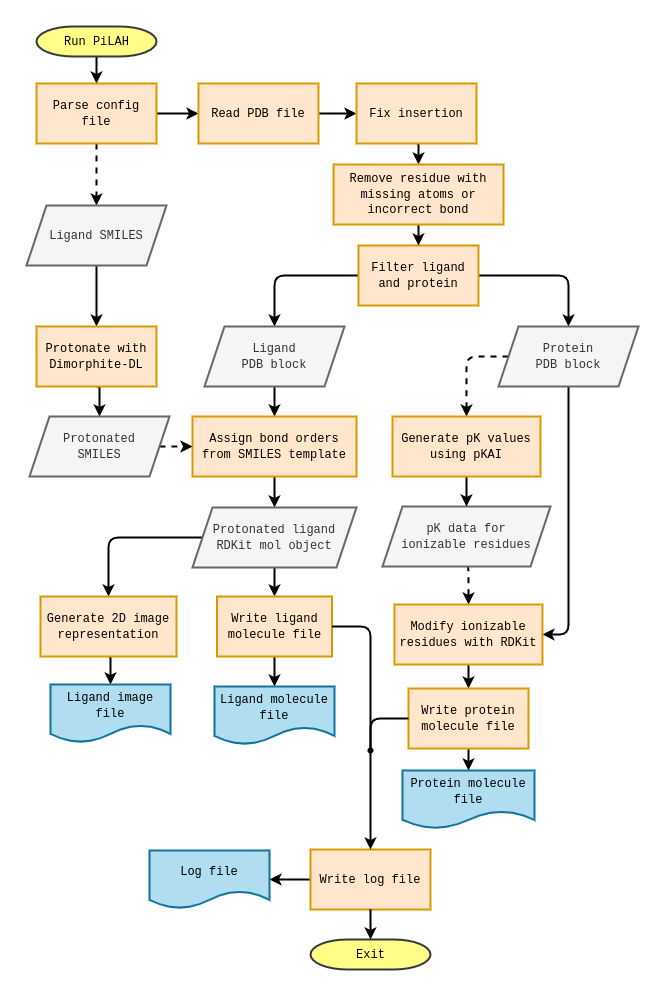

The diagram above was exported from draw.io. Its source (the exported page's mxGraphModel, read from the mxfile embedded in the PNG):
<mxGraphModel dx="880" dy="497" grid="1" gridSize="10" guides="1" tooltips="1" connect="1" arrows="1" fold="1" page="1" pageScale="1" pageWidth="827" pageHeight="1169" background="none" math="0" shadow="0">
  <root>
    <mxCell id="0" />
    <mxCell id="1" parent="0" />
    <mxCell id="COEqPbdwXmEkW-bAyPjD-98" style="edgeStyle=orthogonalEdgeStyle;rounded=0;orthogonalLoop=1;jettySize=auto;html=1;exitX=0.5;exitY=1;exitDx=0;exitDy=0;exitPerimeter=0;entryX=0.5;entryY=0;entryDx=0;entryDy=0;strokeWidth=2;" edge="1" parent="1" source="2" target="COEqPbdwXmEkW-bAyPjD-61">
      <mxGeometry relative="1" as="geometry" />
    </mxCell>
    <mxCell id="2" value="&lt;font face=&quot;Courier New&quot;&gt;Run PiLAH&lt;/font&gt;" style="shape=mxgraph.flowchart.terminator;strokeWidth=2;gradientDirection=north;fontStyle=0;html=1;fillColor=#ffff88;strokeColor=#36393d;" parent="1" vertex="1">
      <mxGeometry x="113" y="90" width="120" height="30" as="geometry" />
    </mxCell>
    <mxCell id="45" value="" style="edgeStyle=elbowEdgeStyle;elbow=horizontal;exitX=1;exitY=0.5;exitPerimeter=0;entryX=0.905;entryY=0.5;entryPerimeter=0;fontStyle=1;strokeColor=#003366;strokeWidth=1;html=1;" parent="1" target="34" edge="1">
      <mxGeometry width="100" height="100" as="geometry">
        <mxPoint x="380.5" y="1119.25" as="sourcePoint" />
        <mxPoint x="100" as="targetPoint" />
        <Array as="points">
          <mxPoint x="950" y="1320" />
        </Array>
      </mxGeometry>
    </mxCell>
    <mxCell id="COEqPbdwXmEkW-bAyPjD-73" style="edgeStyle=orthogonalEdgeStyle;rounded=0;orthogonalLoop=1;jettySize=auto;html=1;exitX=0.5;exitY=1;exitDx=0;exitDy=0;entryX=0.5;entryY=0;entryDx=0;entryDy=0;dashed=1;strokeWidth=2;" edge="1" parent="1" source="COEqPbdwXmEkW-bAyPjD-61" target="COEqPbdwXmEkW-bAyPjD-69">
      <mxGeometry relative="1" as="geometry" />
    </mxCell>
    <mxCell id="COEqPbdwXmEkW-bAyPjD-99" style="edgeStyle=orthogonalEdgeStyle;rounded=0;orthogonalLoop=1;jettySize=auto;html=1;exitX=1;exitY=0.5;exitDx=0;exitDy=0;entryX=0;entryY=0.5;entryDx=0;entryDy=0;strokeWidth=2;" edge="1" parent="1" source="COEqPbdwXmEkW-bAyPjD-61" target="COEqPbdwXmEkW-bAyPjD-62">
      <mxGeometry relative="1" as="geometry" />
    </mxCell>
    <mxCell id="COEqPbdwXmEkW-bAyPjD-61" value="&lt;font face=&quot;Courier New&quot;&gt;Parse config file&lt;/font&gt;" style="rounded=0;whiteSpace=wrap;html=1;strokeWidth=2;fillColor=#ffe6cc;strokeColor=#d79b00;" vertex="1" parent="1">
      <mxGeometry x="113" y="147" width="120" height="60" as="geometry" />
    </mxCell>
    <mxCell id="COEqPbdwXmEkW-bAyPjD-100" style="edgeStyle=orthogonalEdgeStyle;rounded=0;orthogonalLoop=1;jettySize=auto;html=1;exitX=1;exitY=0.5;exitDx=0;exitDy=0;entryX=0;entryY=0.5;entryDx=0;entryDy=0;strokeWidth=2;" edge="1" parent="1" source="COEqPbdwXmEkW-bAyPjD-62" target="COEqPbdwXmEkW-bAyPjD-63">
      <mxGeometry relative="1" as="geometry" />
    </mxCell>
    <mxCell id="COEqPbdwXmEkW-bAyPjD-62" value="&lt;font face=&quot;Courier New&quot;&gt;Read PDB file&lt;/font&gt;" style="rounded=0;whiteSpace=wrap;html=1;strokeWidth=2;fillColor=#ffe6cc;strokeColor=#d79b00;" vertex="1" parent="1">
      <mxGeometry x="275" y="147" width="120" height="60" as="geometry" />
    </mxCell>
    <mxCell id="COEqPbdwXmEkW-bAyPjD-101" style="edgeStyle=orthogonalEdgeStyle;rounded=0;orthogonalLoop=1;jettySize=auto;html=1;exitX=0.5;exitY=1;exitDx=0;exitDy=0;entryX=0.5;entryY=0;entryDx=0;entryDy=0;strokeWidth=2;" edge="1" parent="1" source="COEqPbdwXmEkW-bAyPjD-63" target="COEqPbdwXmEkW-bAyPjD-97">
      <mxGeometry relative="1" as="geometry" />
    </mxCell>
    <mxCell id="COEqPbdwXmEkW-bAyPjD-63" value="&lt;font face=&quot;Courier New&quot;&gt;Fix insertion&lt;/font&gt;" style="rounded=0;whiteSpace=wrap;html=1;strokeWidth=2;fillColor=#ffe6cc;strokeColor=#d79b00;" vertex="1" parent="1">
      <mxGeometry x="433" y="147" width="120" height="60" as="geometry" />
    </mxCell>
    <mxCell id="COEqPbdwXmEkW-bAyPjD-103" style="edgeStyle=orthogonalEdgeStyle;rounded=1;orthogonalLoop=1;jettySize=auto;html=1;exitX=0;exitY=0.5;exitDx=0;exitDy=0;entryX=0.5;entryY=0;entryDx=0;entryDy=0;strokeWidth=2;curved=0;" edge="1" parent="1" source="COEqPbdwXmEkW-bAyPjD-64" target="COEqPbdwXmEkW-bAyPjD-67">
      <mxGeometry relative="1" as="geometry" />
    </mxCell>
    <mxCell id="COEqPbdwXmEkW-bAyPjD-104" style="edgeStyle=orthogonalEdgeStyle;rounded=1;orthogonalLoop=1;jettySize=auto;html=1;exitX=1;exitY=0.5;exitDx=0;exitDy=0;entryX=0.5;entryY=0;entryDx=0;entryDy=0;strokeWidth=2;curved=0;" edge="1" parent="1" source="COEqPbdwXmEkW-bAyPjD-64" target="COEqPbdwXmEkW-bAyPjD-66">
      <mxGeometry relative="1" as="geometry" />
    </mxCell>
    <mxCell id="COEqPbdwXmEkW-bAyPjD-64" value="&lt;font face=&quot;Courier New&quot;&gt;Filter ligand&lt;br style=&quot;border-color: var(--border-color);&quot;&gt;&lt;span style=&quot;&quot;&gt;and protein&lt;/span&gt;&lt;/font&gt;" style="rounded=0;whiteSpace=wrap;html=1;strokeWidth=2;fillColor=#ffe6cc;strokeColor=#d79b00;" vertex="1" parent="1">
      <mxGeometry x="435" y="309" width="120" height="60" as="geometry" />
    </mxCell>
    <mxCell id="COEqPbdwXmEkW-bAyPjD-137" style="edgeStyle=orthogonalEdgeStyle;rounded=1;orthogonalLoop=1;jettySize=auto;html=1;exitX=0;exitY=0.5;exitDx=0;exitDy=0;entryX=0.5;entryY=0;entryDx=0;entryDy=0;curved=0;strokeWidth=2;dashed=1;" edge="1" parent="1" source="COEqPbdwXmEkW-bAyPjD-66" target="COEqPbdwXmEkW-bAyPjD-82">
      <mxGeometry relative="1" as="geometry">
        <Array as="points">
          <mxPoint x="543" y="420" />
        </Array>
      </mxGeometry>
    </mxCell>
    <mxCell id="COEqPbdwXmEkW-bAyPjD-141" style="edgeStyle=orthogonalEdgeStyle;rounded=1;orthogonalLoop=1;jettySize=auto;html=1;exitX=0.5;exitY=1;exitDx=0;exitDy=0;entryX=1;entryY=0.5;entryDx=0;entryDy=0;curved=0;strokeWidth=2;" edge="1" parent="1" source="COEqPbdwXmEkW-bAyPjD-66" target="COEqPbdwXmEkW-bAyPjD-83">
      <mxGeometry relative="1" as="geometry" />
    </mxCell>
    <mxCell id="COEqPbdwXmEkW-bAyPjD-66" value="&lt;font face=&quot;Courier New&quot;&gt;Protein&lt;br&gt;PDB block&lt;/font&gt;" style="shape=parallelogram;perimeter=parallelogramPerimeter;whiteSpace=wrap;html=1;fixedSize=1;strokeWidth=2;fillColor=#f5f5f5;fontColor=#333333;strokeColor=#666666;" vertex="1" parent="1">
      <mxGeometry x="575" y="390" width="140" height="60" as="geometry" />
    </mxCell>
    <mxCell id="COEqPbdwXmEkW-bAyPjD-80" style="edgeStyle=orthogonalEdgeStyle;rounded=0;orthogonalLoop=1;jettySize=auto;html=1;exitX=0.5;exitY=1;exitDx=0;exitDy=0;entryX=0.5;entryY=0;entryDx=0;entryDy=0;strokeWidth=2;" edge="1" parent="1" source="COEqPbdwXmEkW-bAyPjD-67" target="COEqPbdwXmEkW-bAyPjD-76">
      <mxGeometry relative="1" as="geometry" />
    </mxCell>
    <mxCell id="COEqPbdwXmEkW-bAyPjD-67" value="&lt;font face=&quot;Courier New&quot;&gt;Ligand&lt;br&gt;PDB block&lt;/font&gt;" style="shape=parallelogram;perimeter=parallelogramPerimeter;whiteSpace=wrap;html=1;fixedSize=1;strokeWidth=2;fillColor=#f5f5f5;fontColor=#333333;strokeColor=#666666;" vertex="1" parent="1">
      <mxGeometry x="281" y="390" width="140" height="60" as="geometry" />
    </mxCell>
    <mxCell id="COEqPbdwXmEkW-bAyPjD-75" style="edgeStyle=orthogonalEdgeStyle;rounded=0;orthogonalLoop=1;jettySize=auto;html=1;exitX=0.5;exitY=1;exitDx=0;exitDy=0;entryX=0.5;entryY=0;entryDx=0;entryDy=0;strokeWidth=2;" edge="1" parent="1" source="COEqPbdwXmEkW-bAyPjD-69" target="COEqPbdwXmEkW-bAyPjD-74">
      <mxGeometry relative="1" as="geometry" />
    </mxCell>
    <mxCell id="COEqPbdwXmEkW-bAyPjD-69" value="&lt;font face=&quot;Courier New&quot;&gt;Ligand SMILES&lt;/font&gt;" style="shape=parallelogram;perimeter=parallelogramPerimeter;whiteSpace=wrap;html=1;fixedSize=1;strokeWidth=2;fillColor=#f5f5f5;strokeColor=#666666;fontColor=#333333;" vertex="1" parent="1">
      <mxGeometry x="103" y="269" width="140" height="60" as="geometry" />
    </mxCell>
    <mxCell id="COEqPbdwXmEkW-bAyPjD-78" style="edgeStyle=orthogonalEdgeStyle;rounded=0;orthogonalLoop=1;jettySize=auto;html=1;exitX=0.5;exitY=1;exitDx=0;exitDy=0;entryX=0.5;entryY=0;entryDx=0;entryDy=0;strokeWidth=2;" edge="1" parent="1" source="COEqPbdwXmEkW-bAyPjD-74" target="COEqPbdwXmEkW-bAyPjD-77">
      <mxGeometry relative="1" as="geometry" />
    </mxCell>
    <mxCell id="COEqPbdwXmEkW-bAyPjD-74" value="&lt;font face=&quot;Courier New&quot;&gt;Protonate with&lt;br&gt;Dimorphite-DL&lt;/font&gt;" style="rounded=0;whiteSpace=wrap;html=1;strokeWidth=2;fillColor=#ffe6cc;strokeColor=#d79b00;" vertex="1" parent="1">
      <mxGeometry x="113" y="390" width="120" height="60" as="geometry" />
    </mxCell>
    <mxCell id="COEqPbdwXmEkW-bAyPjD-86" style="edgeStyle=orthogonalEdgeStyle;rounded=0;orthogonalLoop=1;jettySize=auto;html=1;exitX=0.5;exitY=1;exitDx=0;exitDy=0;entryX=0.5;entryY=0;entryDx=0;entryDy=0;strokeWidth=2;" edge="1" parent="1" source="COEqPbdwXmEkW-bAyPjD-76" target="COEqPbdwXmEkW-bAyPjD-85">
      <mxGeometry relative="1" as="geometry" />
    </mxCell>
    <mxCell id="COEqPbdwXmEkW-bAyPjD-76" value="&lt;font face=&quot;Courier New&quot;&gt;Assign bond orders&lt;br&gt;from SMILES template&lt;/font&gt;" style="rounded=0;whiteSpace=wrap;html=1;strokeWidth=2;fillColor=#ffe6cc;strokeColor=#d79b00;" vertex="1" parent="1">
      <mxGeometry x="269" y="480" width="164" height="60" as="geometry" />
    </mxCell>
    <mxCell id="COEqPbdwXmEkW-bAyPjD-79" style="edgeStyle=orthogonalEdgeStyle;rounded=0;orthogonalLoop=1;jettySize=auto;html=1;exitX=1;exitY=0.5;exitDx=0;exitDy=0;entryX=0;entryY=0.5;entryDx=0;entryDy=0;dashed=1;strokeWidth=2;" edge="1" parent="1" source="COEqPbdwXmEkW-bAyPjD-77" target="COEqPbdwXmEkW-bAyPjD-76">
      <mxGeometry relative="1" as="geometry" />
    </mxCell>
    <mxCell id="COEqPbdwXmEkW-bAyPjD-77" value="&lt;font face=&quot;Courier New&quot;&gt;Protonated&lt;br&gt;SMILES&lt;/font&gt;" style="shape=parallelogram;perimeter=parallelogramPerimeter;whiteSpace=wrap;html=1;fixedSize=1;strokeWidth=2;fillColor=#f5f5f5;fontColor=#333333;strokeColor=#666666;" vertex="1" parent="1">
      <mxGeometry x="106" y="480" width="140" height="60" as="geometry" />
    </mxCell>
    <mxCell id="COEqPbdwXmEkW-bAyPjD-139" style="edgeStyle=orthogonalEdgeStyle;rounded=1;orthogonalLoop=1;jettySize=auto;html=1;exitX=0.5;exitY=1;exitDx=0;exitDy=0;entryX=0.5;entryY=0;entryDx=0;entryDy=0;curved=0;strokeWidth=2;dashed=1;" edge="1" parent="1" source="COEqPbdwXmEkW-bAyPjD-81" target="COEqPbdwXmEkW-bAyPjD-83">
      <mxGeometry relative="1" as="geometry" />
    </mxCell>
    <mxCell id="COEqPbdwXmEkW-bAyPjD-81" value="&lt;font face=&quot;Courier New&quot;&gt;pK data for&lt;br&gt;ionizable residues&lt;/font&gt;" style="shape=parallelogram;perimeter=parallelogramPerimeter;whiteSpace=wrap;html=1;fixedSize=1;strokeWidth=2;fillColor=#f5f5f5;fontColor=#333333;strokeColor=#666666;" vertex="1" parent="1">
      <mxGeometry x="459" y="570" width="168" height="60" as="geometry" />
    </mxCell>
    <mxCell id="COEqPbdwXmEkW-bAyPjD-105" style="edgeStyle=orthogonalEdgeStyle;rounded=0;orthogonalLoop=1;jettySize=auto;html=1;exitX=0.5;exitY=1;exitDx=0;exitDy=0;entryX=0.5;entryY=0;entryDx=0;entryDy=0;strokeWidth=2;" edge="1" parent="1" source="COEqPbdwXmEkW-bAyPjD-82" target="COEqPbdwXmEkW-bAyPjD-81">
      <mxGeometry relative="1" as="geometry" />
    </mxCell>
    <mxCell id="COEqPbdwXmEkW-bAyPjD-82" value="&lt;font face=&quot;Courier New&quot;&gt;Generate pK values&lt;br style=&quot;border-color: var(--border-color);&quot;&gt;using pKAI&lt;/font&gt;" style="rounded=0;whiteSpace=wrap;html=1;strokeWidth=2;fillColor=#ffe6cc;strokeColor=#d79b00;" vertex="1" parent="1">
      <mxGeometry x="469" y="480" width="148" height="60" as="geometry" />
    </mxCell>
    <mxCell id="COEqPbdwXmEkW-bAyPjD-112" style="edgeStyle=orthogonalEdgeStyle;rounded=0;orthogonalLoop=1;jettySize=auto;html=1;exitX=0.5;exitY=1;exitDx=0;exitDy=0;entryX=0.5;entryY=0;entryDx=0;entryDy=0;strokeWidth=2;" edge="1" parent="1" source="COEqPbdwXmEkW-bAyPjD-83" target="COEqPbdwXmEkW-bAyPjD-89">
      <mxGeometry relative="1" as="geometry" />
    </mxCell>
    <mxCell id="COEqPbdwXmEkW-bAyPjD-83" value="&lt;font face=&quot;Courier New&quot;&gt;Modify ionizable residues with RDKit&lt;/font&gt;" style="rounded=0;whiteSpace=wrap;html=1;strokeWidth=2;fillColor=#ffe6cc;strokeColor=#d79b00;" vertex="1" parent="1">
      <mxGeometry x="471" y="668" width="148" height="60" as="geometry" />
    </mxCell>
    <mxCell id="COEqPbdwXmEkW-bAyPjD-107" style="edgeStyle=orthogonalEdgeStyle;rounded=0;orthogonalLoop=1;jettySize=auto;html=1;exitX=0.5;exitY=1;exitDx=0;exitDy=0;entryX=0.5;entryY=0;entryDx=0;entryDy=0;strokeWidth=2;" edge="1" parent="1" source="COEqPbdwXmEkW-bAyPjD-85" target="COEqPbdwXmEkW-bAyPjD-88">
      <mxGeometry relative="1" as="geometry" />
    </mxCell>
    <mxCell id="COEqPbdwXmEkW-bAyPjD-109" style="edgeStyle=orthogonalEdgeStyle;rounded=1;orthogonalLoop=1;jettySize=auto;html=1;exitX=0;exitY=0.5;exitDx=0;exitDy=0;entryX=0.5;entryY=0;entryDx=0;entryDy=0;strokeWidth=2;curved=0;" edge="1" parent="1" source="COEqPbdwXmEkW-bAyPjD-85" target="COEqPbdwXmEkW-bAyPjD-87">
      <mxGeometry relative="1" as="geometry" />
    </mxCell>
    <mxCell id="COEqPbdwXmEkW-bAyPjD-85" value="&lt;font face=&quot;Courier New&quot;&gt;Protonated ligand&lt;br&gt;RDKit mol object&lt;/font&gt;" style="shape=parallelogram;perimeter=parallelogramPerimeter;whiteSpace=wrap;html=1;fixedSize=1;strokeWidth=2;fillColor=#f5f5f5;fontColor=#333333;strokeColor=#666666;" vertex="1" parent="1">
      <mxGeometry x="269" y="571" width="164" height="60" as="geometry" />
    </mxCell>
    <mxCell id="COEqPbdwXmEkW-bAyPjD-110" style="edgeStyle=orthogonalEdgeStyle;rounded=0;orthogonalLoop=1;jettySize=auto;html=1;exitX=0.5;exitY=1;exitDx=0;exitDy=0;entryX=0.5;entryY=0;entryDx=0;entryDy=0;strokeWidth=2;" edge="1" parent="1" source="COEqPbdwXmEkW-bAyPjD-87" target="COEqPbdwXmEkW-bAyPjD-91">
      <mxGeometry relative="1" as="geometry" />
    </mxCell>
    <mxCell id="COEqPbdwXmEkW-bAyPjD-87" value="&lt;font face=&quot;Courier New&quot;&gt;Generate 2D image representation&lt;/font&gt;" style="rounded=0;whiteSpace=wrap;html=1;strokeWidth=2;fillColor=#ffe6cc;strokeColor=#d79b00;" vertex="1" parent="1">
      <mxGeometry x="117" y="660" width="136" height="60" as="geometry" />
    </mxCell>
    <mxCell id="COEqPbdwXmEkW-bAyPjD-111" style="edgeStyle=orthogonalEdgeStyle;rounded=0;orthogonalLoop=1;jettySize=auto;html=1;exitX=0.5;exitY=1;exitDx=0;exitDy=0;entryX=0.5;entryY=0;entryDx=0;entryDy=0;strokeWidth=2;" edge="1" parent="1" source="COEqPbdwXmEkW-bAyPjD-88" target="COEqPbdwXmEkW-bAyPjD-92">
      <mxGeometry relative="1" as="geometry" />
    </mxCell>
    <mxCell id="COEqPbdwXmEkW-bAyPjD-88" value="&lt;font face=&quot;Courier New&quot;&gt;Write ligand&lt;br&gt;molecule file&lt;/font&gt;" style="rounded=0;whiteSpace=wrap;html=1;strokeWidth=2;fillColor=#ffe6cc;strokeColor=#d79b00;" vertex="1" parent="1">
      <mxGeometry x="293.5" y="660" width="115" height="60" as="geometry" />
    </mxCell>
    <mxCell id="COEqPbdwXmEkW-bAyPjD-114" style="edgeStyle=orthogonalEdgeStyle;rounded=0;orthogonalLoop=1;jettySize=auto;html=1;exitX=0.5;exitY=1;exitDx=0;exitDy=0;entryX=0.5;entryY=0;entryDx=0;entryDy=0;strokeWidth=2;" edge="1" parent="1" source="COEqPbdwXmEkW-bAyPjD-89" target="COEqPbdwXmEkW-bAyPjD-94">
      <mxGeometry relative="1" as="geometry" />
    </mxCell>
    <mxCell id="COEqPbdwXmEkW-bAyPjD-89" value="&lt;font face=&quot;Courier New&quot;&gt;Write protein&lt;br&gt;molecule file&lt;/font&gt;" style="rounded=0;whiteSpace=wrap;html=1;strokeWidth=2;fillColor=#ffe6cc;strokeColor=#d79b00;" vertex="1" parent="1">
      <mxGeometry x="485" y="752" width="120" height="60" as="geometry" />
    </mxCell>
    <mxCell id="COEqPbdwXmEkW-bAyPjD-90" value="&lt;font face=&quot;Courier New&quot;&gt;Exit&lt;/font&gt;" style="shape=mxgraph.flowchart.terminator;strokeWidth=2;gradientDirection=north;fontStyle=0;html=1;fillColor=#ffff88;strokeColor=#36393d;" vertex="1" parent="1">
      <mxGeometry x="387" y="1003" width="120" height="30" as="geometry" />
    </mxCell>
    <mxCell id="COEqPbdwXmEkW-bAyPjD-91" value="&lt;font face=&quot;Courier New&quot;&gt;Ligand image file&lt;/font&gt;" style="shape=document;whiteSpace=wrap;html=1;boundedLbl=1;fillColor=#b1ddf0;strokeColor=#10739e;strokeWidth=2;" vertex="1" parent="1">
      <mxGeometry x="127" y="748" width="120" height="58" as="geometry" />
    </mxCell>
    <mxCell id="COEqPbdwXmEkW-bAyPjD-92" value="&lt;font face=&quot;Courier New&quot;&gt;Ligand molecule file&lt;/font&gt;" style="shape=document;whiteSpace=wrap;html=1;boundedLbl=1;fillColor=#b1ddf0;strokeColor=#10739e;strokeWidth=2;" vertex="1" parent="1">
      <mxGeometry x="291" y="750" width="120" height="58" as="geometry" />
    </mxCell>
    <mxCell id="COEqPbdwXmEkW-bAyPjD-94" value="&lt;font face=&quot;Courier New&quot;&gt;Protein molecule file&lt;/font&gt;" style="shape=document;whiteSpace=wrap;html=1;boundedLbl=1;fillColor=#b1ddf0;strokeColor=#10739e;strokeWidth=2;" vertex="1" parent="1">
      <mxGeometry x="479" y="834" width="132" height="58" as="geometry" />
    </mxCell>
    <mxCell id="COEqPbdwXmEkW-bAyPjD-115" style="edgeStyle=orthogonalEdgeStyle;rounded=0;orthogonalLoop=1;jettySize=auto;html=1;exitX=0;exitY=0.5;exitDx=0;exitDy=0;entryX=1;entryY=0.5;entryDx=0;entryDy=0;strokeWidth=2;" edge="1" parent="1" source="COEqPbdwXmEkW-bAyPjD-95" target="COEqPbdwXmEkW-bAyPjD-96">
      <mxGeometry relative="1" as="geometry" />
    </mxCell>
    <mxCell id="COEqPbdwXmEkW-bAyPjD-95" value="&lt;font face=&quot;Courier New&quot;&gt;Write log&amp;nbsp;file&lt;/font&gt;" style="rounded=0;whiteSpace=wrap;html=1;strokeWidth=2;fillColor=#ffe6cc;strokeColor=#d79b00;" vertex="1" parent="1">
      <mxGeometry x="387" y="913" width="120" height="60" as="geometry" />
    </mxCell>
    <mxCell id="COEqPbdwXmEkW-bAyPjD-96" value="&lt;font face=&quot;Courier New&quot;&gt;Log file&lt;/font&gt;" style="shape=document;whiteSpace=wrap;html=1;boundedLbl=1;fillColor=#b1ddf0;strokeColor=#10739e;strokeWidth=2;" vertex="1" parent="1">
      <mxGeometry x="226" y="914" width="120" height="58" as="geometry" />
    </mxCell>
    <mxCell id="COEqPbdwXmEkW-bAyPjD-102" style="edgeStyle=orthogonalEdgeStyle;rounded=0;orthogonalLoop=1;jettySize=auto;html=1;exitX=0.5;exitY=1;exitDx=0;exitDy=0;entryX=0.5;entryY=0;entryDx=0;entryDy=0;strokeWidth=2;" edge="1" parent="1" source="COEqPbdwXmEkW-bAyPjD-97" target="COEqPbdwXmEkW-bAyPjD-64">
      <mxGeometry relative="1" as="geometry" />
    </mxCell>
    <mxCell id="COEqPbdwXmEkW-bAyPjD-97" value="&lt;font face=&quot;Courier New&quot;&gt;Remove residue with missing atoms or incorrect bond&lt;/font&gt;" style="rounded=0;whiteSpace=wrap;html=1;strokeWidth=2;fillColor=#ffe6cc;strokeColor=#d79b00;" vertex="1" parent="1">
      <mxGeometry x="410" y="228" width="170" height="60" as="geometry" />
    </mxCell>
    <mxCell id="COEqPbdwXmEkW-bAyPjD-116" style="edgeStyle=orthogonalEdgeStyle;rounded=0;orthogonalLoop=1;jettySize=auto;html=1;exitX=0.5;exitY=1;exitDx=0;exitDy=0;entryX=0.5;entryY=0;entryDx=0;entryDy=0;entryPerimeter=0;strokeWidth=2;" edge="1" parent="1" source="COEqPbdwXmEkW-bAyPjD-95" target="COEqPbdwXmEkW-bAyPjD-90">
      <mxGeometry relative="1" as="geometry" />
    </mxCell>
    <mxCell id="COEqPbdwXmEkW-bAyPjD-128" value="" style="edgeStyle=orthogonalEdgeStyle;rounded=0;orthogonalLoop=1;jettySize=auto;html=1;strokeWidth=2;" edge="1" parent="1" source="COEqPbdwXmEkW-bAyPjD-127" target="COEqPbdwXmEkW-bAyPjD-95">
      <mxGeometry relative="1" as="geometry" />
    </mxCell>
    <mxCell id="COEqPbdwXmEkW-bAyPjD-127" value="" style="shape=waypoint;sketch=0;fillStyle=solid;size=6;pointerEvents=1;points=[];fillColor=none;resizable=0;rotatable=0;perimeter=centerPerimeter;snapToPoint=1;" vertex="1" parent="1">
      <mxGeometry x="437" y="804" width="20" height="20" as="geometry" />
    </mxCell>
    <mxCell id="COEqPbdwXmEkW-bAyPjD-130" style="edgeStyle=orthogonalEdgeStyle;rounded=1;orthogonalLoop=1;jettySize=auto;html=1;exitX=1;exitY=0.5;exitDx=0;exitDy=0;entryX=0.756;entryY=0.36;entryDx=0;entryDy=0;entryPerimeter=0;endArrow=none;endFill=0;strokeWidth=2;curved=0;" edge="1" parent="1" source="COEqPbdwXmEkW-bAyPjD-88" target="COEqPbdwXmEkW-bAyPjD-127">
      <mxGeometry relative="1" as="geometry" />
    </mxCell>
    <mxCell id="COEqPbdwXmEkW-bAyPjD-140" style="edgeStyle=orthogonalEdgeStyle;rounded=1;orthogonalLoop=1;jettySize=auto;html=1;exitX=0;exitY=0.5;exitDx=0;exitDy=0;entryX=0.692;entryY=-0.089;entryDx=0;entryDy=0;entryPerimeter=0;curved=0;strokeWidth=2;endArrow=none;endFill=0;" edge="1" parent="1" source="COEqPbdwXmEkW-bAyPjD-89" target="COEqPbdwXmEkW-bAyPjD-127">
      <mxGeometry relative="1" as="geometry">
        <Array as="points">
          <mxPoint x="447" y="782" />
        </Array>
      </mxGeometry>
    </mxCell>
  </root>
</mxGraphModel>